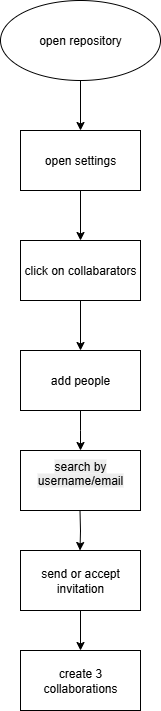

The diagram above was exported from draw.io. Its source (the exported page's mxGraphModel, read from the mxfile embedded in the PNG):
<mxGraphModel dx="902" dy="495" grid="1" gridSize="10" guides="1" tooltips="1" connect="1" arrows="1" fold="1" page="1" pageScale="1" pageWidth="850" pageHeight="1100" math="0" shadow="0">
  <root>
    <mxCell id="0" />
    <mxCell id="1" parent="0" />
    <mxCell id="6zpRjZa9BCK6mBTcgLd9-1" value="open repository" style="ellipse;whiteSpace=wrap;html=1;" vertex="1" parent="1">
      <mxGeometry x="300" y="30" width="160" height="80" as="geometry" />
    </mxCell>
    <mxCell id="6zpRjZa9BCK6mBTcgLd9-2" value="" style="endArrow=classic;html=1;rounded=0;exitX=0.5;exitY=1;exitDx=0;exitDy=0;" edge="1" parent="1" source="6zpRjZa9BCK6mBTcgLd9-1">
      <mxGeometry width="50" height="50" relative="1" as="geometry">
        <mxPoint x="380" y="190" as="sourcePoint" />
        <mxPoint x="380" y="160" as="targetPoint" />
      </mxGeometry>
    </mxCell>
    <mxCell id="6zpRjZa9BCK6mBTcgLd9-3" value="open settings" style="rounded=0;whiteSpace=wrap;html=1;" vertex="1" parent="1">
      <mxGeometry x="320" y="160" width="120" height="60" as="geometry" />
    </mxCell>
    <mxCell id="6zpRjZa9BCK6mBTcgLd9-4" value="" style="endArrow=classic;html=1;rounded=0;exitX=0.5;exitY=1;exitDx=0;exitDy=0;" edge="1" parent="1" source="6zpRjZa9BCK6mBTcgLd9-3">
      <mxGeometry width="50" height="50" relative="1" as="geometry">
        <mxPoint x="380" y="270" as="sourcePoint" />
        <mxPoint x="380" y="270" as="targetPoint" />
      </mxGeometry>
    </mxCell>
    <mxCell id="6zpRjZa9BCK6mBTcgLd9-7" value="" style="edgeStyle=orthogonalEdgeStyle;rounded=0;orthogonalLoop=1;jettySize=auto;html=1;" edge="1" parent="1" source="6zpRjZa9BCK6mBTcgLd9-5" target="6zpRjZa9BCK6mBTcgLd9-6">
      <mxGeometry relative="1" as="geometry" />
    </mxCell>
    <mxCell id="6zpRjZa9BCK6mBTcgLd9-5" value="click on collabarators" style="rounded=0;whiteSpace=wrap;html=1;" vertex="1" parent="1">
      <mxGeometry x="320" y="270" width="120" height="60" as="geometry" />
    </mxCell>
    <mxCell id="6zpRjZa9BCK6mBTcgLd9-9" value="" style="edgeStyle=orthogonalEdgeStyle;rounded=0;orthogonalLoop=1;jettySize=auto;html=1;" edge="1" parent="1" source="6zpRjZa9BCK6mBTcgLd9-6">
      <mxGeometry relative="1" as="geometry">
        <mxPoint x="380" y="480" as="targetPoint" />
      </mxGeometry>
    </mxCell>
    <mxCell id="6zpRjZa9BCK6mBTcgLd9-6" value="add people" style="whiteSpace=wrap;html=1;rounded=0;" vertex="1" parent="1">
      <mxGeometry x="320" y="380" width="120" height="60" as="geometry" />
    </mxCell>
    <mxCell id="6zpRjZa9BCK6mBTcgLd9-12" value="" style="edgeStyle=orthogonalEdgeStyle;rounded=0;orthogonalLoop=1;jettySize=auto;html=1;" edge="1" parent="1" target="6zpRjZa9BCK6mBTcgLd9-11">
      <mxGeometry relative="1" as="geometry">
        <mxPoint x="380" y="580" as="sourcePoint" />
      </mxGeometry>
    </mxCell>
    <mxCell id="6zpRjZa9BCK6mBTcgLd9-14" value="" style="edgeStyle=orthogonalEdgeStyle;rounded=0;orthogonalLoop=1;jettySize=auto;html=1;" edge="1" parent="1" source="6zpRjZa9BCK6mBTcgLd9-11" target="6zpRjZa9BCK6mBTcgLd9-13">
      <mxGeometry relative="1" as="geometry" />
    </mxCell>
    <mxCell id="6zpRjZa9BCK6mBTcgLd9-11" value="send or accept invitation" style="whiteSpace=wrap;html=1;" vertex="1" parent="1">
      <mxGeometry x="320" y="580" width="120" height="60" as="geometry" />
    </mxCell>
    <mxCell id="6zpRjZa9BCK6mBTcgLd9-13" value="create 3 collaborations" style="whiteSpace=wrap;html=1;" vertex="1" parent="1">
      <mxGeometry x="320" y="680" width="120" height="60" as="geometry" />
    </mxCell>
    <mxCell id="6zpRjZa9BCK6mBTcgLd9-15" value="&#10;&lt;span style=&quot;color: rgb(0, 0, 0); font-family: Helvetica; font-size: 12px; font-style: normal; font-variant-ligatures: normal; font-variant-caps: normal; font-weight: 400; letter-spacing: normal; orphans: 2; text-align: center; text-indent: 0px; text-transform: none; widows: 2; word-spacing: 0px; -webkit-text-stroke-width: 0px; white-space: normal; background-color: rgb(236, 236, 236); text-decoration-thickness: initial; text-decoration-style: initial; text-decoration-color: initial; display: inline !important; float: none;&quot;&gt;search by username/email&lt;/span&gt;&#10;&#10;" style="rounded=0;whiteSpace=wrap;html=1;" vertex="1" parent="1">
      <mxGeometry x="320" y="480" width="120" height="60" as="geometry" />
    </mxCell>
    <mxCell id="6zpRjZa9BCK6mBTcgLd9-16" value="" style="edgeStyle=orthogonalEdgeStyle;rounded=0;orthogonalLoop=1;jettySize=auto;html=1;" edge="1" parent="1">
      <mxGeometry relative="1" as="geometry">
        <mxPoint x="379.5" y="540" as="sourcePoint" />
        <mxPoint x="379.5" y="580" as="targetPoint" />
      </mxGeometry>
    </mxCell>
  </root>
</mxGraphModel>